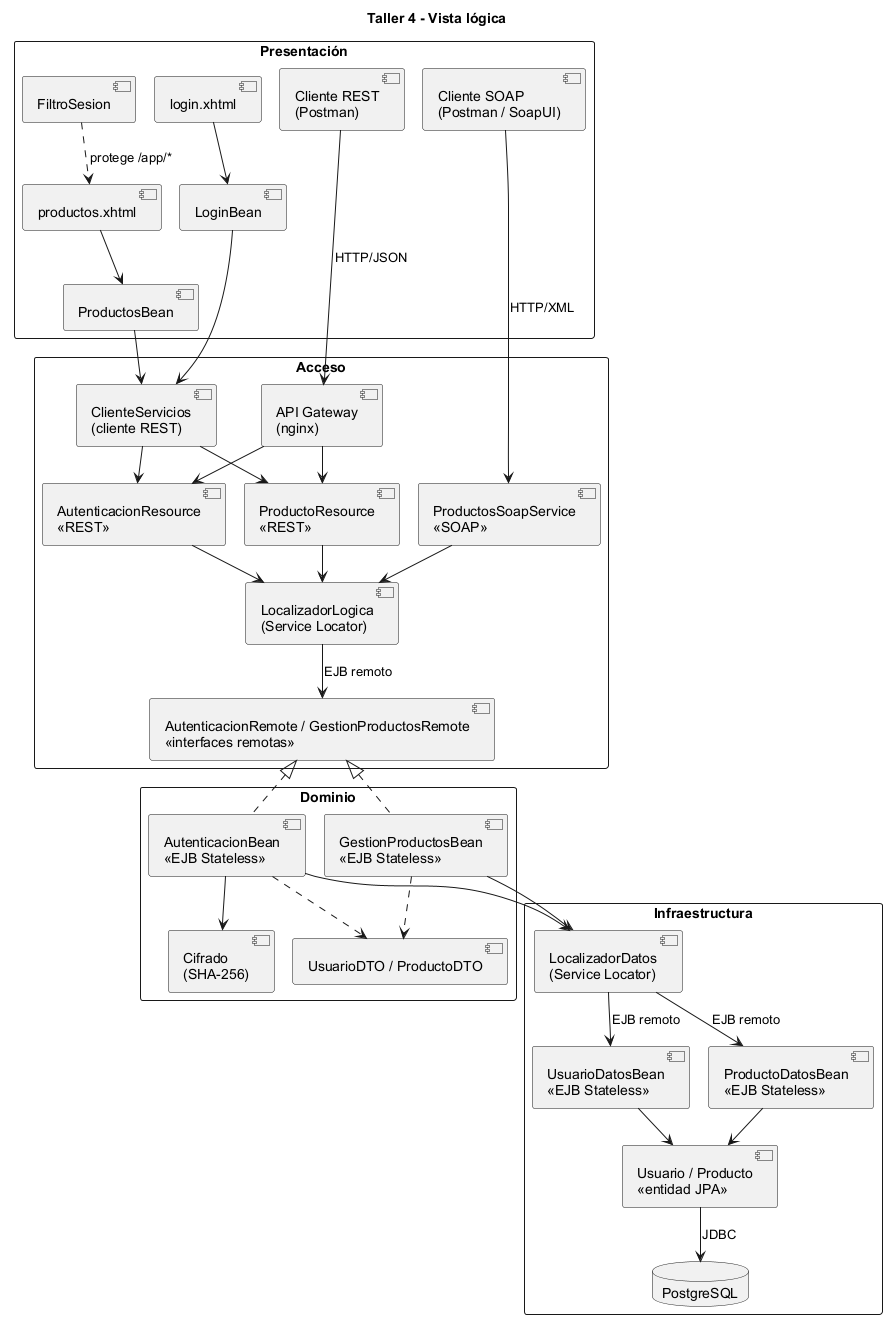

The diagram above was rendered by PlantUML. Its source (embedded in the PNG):
@startuml
!pragma layout smetana
title Taller 4 - Vista lógica
skinparam shadowing false
skinparam packageStyle rectangle
skinparam defaultFontName Arial

package "Presentación" {
  [Cliente REST\n(Postman)] as crest
  [Cliente SOAP\n(Postman / SoapUI)] as csoap
  [login.xhtml] as login
  [productos.xhtml] as prods
  [LoginBean] as lb
  [ProductosBean] as pb
  [FiltroSesion] as fs
}

package "Acceso" {
  [API Gateway\n(nginx)] as gw
  [ClienteServicios\n(cliente REST)] as cli
  [AutenticacionResource\n«REST»] as rauth
  [ProductoResource\n«REST»] as rprod
  [ProductosSoapService\n«SOAP»] as soap
  [LocalizadorLogica\n(Service Locator)] as loc
  [AutenticacionRemote / GestionProductosRemote\n«interfaces remotas»] as rem
}

package "Dominio" {
  [AutenticacionBean\n«EJB Stateless»] as ab
  [GestionProductosBean\n«EJB Stateless»] as gb
  [Cifrado\n(SHA-256)] as cif
  [UsuarioDTO / ProductoDTO] as dto
}

package "Infraestructura" {
  [LocalizadorDatos\n(Service Locator)] as locd
  [UsuarioDatosBean\n«EJB Stateless»] as udb
  [ProductoDatosBean\n«EJB Stateless»] as pdb
  [Usuario / Producto\n«entidad JPA»] as ent
  database "PostgreSQL" as bd
}

login --> lb
prods --> pb
fs ..> prods : protege /app/*
crest --> gw : HTTP/JSON
csoap --> soap : HTTP/XML
lb --> cli
pb --> cli
gw --> rauth
gw --> rprod
cli --> rauth
cli --> rprod
rauth --> loc
rprod --> loc
soap --> loc
loc --> rem : EJB remoto
rem <|.. ab
rem <|.. gb
ab --> cif
ab --> locd
gb --> locd
ab ..> dto
gb ..> dto
locd --> udb : EJB remoto
locd --> pdb : EJB remoto
udb --> ent
pdb --> ent
ent --> bd : JDBC
@enduml